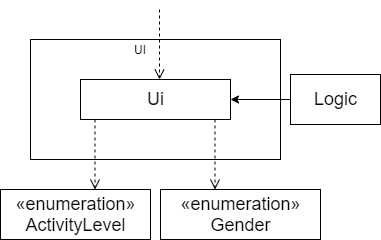

The diagram above was exported from draw.io. Its source (the exported page's mxGraphModel, read from the mxfile embedded in the PNG):
<mxGraphModel dx="686" dy="545" grid="1" gridSize="10" guides="1" tooltips="1" connect="1" arrows="1" fold="1" page="1" pageScale="1" pageWidth="850" pageHeight="1100" math="0" shadow="0">
  <root>
    <mxCell id="0" />
    <mxCell id="1" parent="0" />
    <mxCell id="jSlOvkbJLCUQ2vswlPPg-18" value="" style="rounded=0;whiteSpace=wrap;html=1;" parent="1" vertex="1">
      <mxGeometry x="130" y="130" width="250" height="120" as="geometry" />
    </mxCell>
    <mxCell id="jSlOvkbJLCUQ2vswlPPg-6" value="&lt;font style=&quot;font-size: 18px&quot;&gt;Ui&lt;/font&gt;" style="html=1;" parent="1" vertex="1">
      <mxGeometry x="180" y="170" width="150" height="40" as="geometry" />
    </mxCell>
    <mxCell id="jSlOvkbJLCUQ2vswlPPg-7" value="&lt;font style=&quot;font-size: 18px&quot;&gt;Logic&lt;/font&gt;" style="html=1;" parent="1" vertex="1">
      <mxGeometry x="390" y="165" width="90" height="50" as="geometry" />
    </mxCell>
    <mxCell id="jSlOvkbJLCUQ2vswlPPg-8" value="" style="endArrow=classic;html=1;entryX=1;entryY=0.5;entryDx=0;entryDy=0;exitX=0;exitY=0.5;exitDx=0;exitDy=0;" parent="1" source="jSlOvkbJLCUQ2vswlPPg-7" target="jSlOvkbJLCUQ2vswlPPg-6" edge="1">
      <mxGeometry width="50" height="50" relative="1" as="geometry">
        <mxPoint x="400" y="400" as="sourcePoint" />
        <mxPoint x="450" y="350" as="targetPoint" />
      </mxGeometry>
    </mxCell>
    <mxCell id="jSlOvkbJLCUQ2vswlPPg-10" value="" style="html=1;verticalAlign=bottom;endArrow=open;dashed=1;endSize=8;" parent="1" edge="1">
      <mxGeometry relative="1" as="geometry">
        <mxPoint x="259" y="100" as="sourcePoint" />
        <mxPoint x="259" y="170" as="targetPoint" />
      </mxGeometry>
    </mxCell>
    <mxCell id="jSlOvkbJLCUQ2vswlPPg-11" value="" style="html=1;verticalAlign=bottom;endArrow=open;dashed=1;endSize=8;" parent="1" edge="1">
      <mxGeometry relative="1" as="geometry">
        <mxPoint x="194.5" y="210" as="sourcePoint" />
        <mxPoint x="194.5" y="280" as="targetPoint" />
      </mxGeometry>
    </mxCell>
    <mxCell id="jSlOvkbJLCUQ2vswlPPg-13" value="" style="html=1;verticalAlign=bottom;endArrow=open;dashed=1;endSize=8;" parent="1" edge="1">
      <mxGeometry relative="1" as="geometry">
        <mxPoint x="314.5" y="210" as="sourcePoint" />
        <mxPoint x="314.5" y="280" as="targetPoint" />
      </mxGeometry>
    </mxCell>
    <mxCell id="jSlOvkbJLCUQ2vswlPPg-15" value="&lt;font style=&quot;font-size: 18px&quot;&gt;«enumeration»&lt;br&gt;ActivityLevel&lt;/font&gt;" style="html=1;" parent="1" vertex="1">
      <mxGeometry x="100" y="280" width="150" height="50" as="geometry" />
    </mxCell>
    <mxCell id="jSlOvkbJLCUQ2vswlPPg-16" value="&lt;font style=&quot;font-size: 18px&quot;&gt;«enumeration»&lt;br&gt;Gender&lt;/font&gt;" style="html=1;" parent="1" vertex="1">
      <mxGeometry x="260" y="280" width="160" height="50" as="geometry" />
    </mxCell>
    <mxCell id="jSlOvkbJLCUQ2vswlPPg-19" value="UI" style="text;html=1;strokeColor=none;fillColor=none;align=center;verticalAlign=middle;whiteSpace=wrap;rounded=0;" parent="1" vertex="1">
      <mxGeometry x="220" y="130" width="40" height="20" as="geometry" />
    </mxCell>
  </root>
</mxGraphModel>